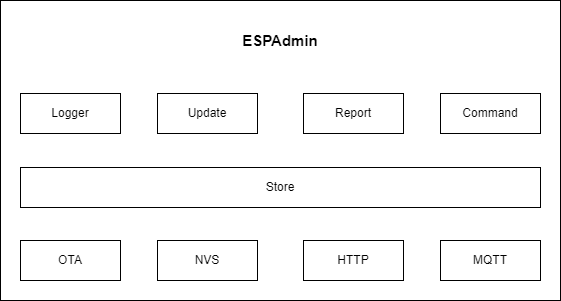

The diagram above was exported from draw.io. Its source (the exported page's mxGraphModel, read from the mxfile embedded in the PNG):
<mxGraphModel dx="864" dy="516" grid="1" gridSize="10" guides="1" tooltips="1" connect="1" arrows="1" fold="1" page="1" pageScale="1" pageWidth="1169" pageHeight="827" math="0" shadow="0">
  <root>
    <mxCell id="0" />
    <mxCell id="1" parent="0" />
    <mxCell id="eDG-b9ZZ8bS4-JQ3LXTJ-26" value="" style="rounded=0;whiteSpace=wrap;html=1;" parent="1" vertex="1">
      <mxGeometry x="330" y="90" width="560" height="300" as="geometry" />
    </mxCell>
    <mxCell id="eDG-b9ZZ8bS4-JQ3LXTJ-1" value="MQTT" style="rounded=0;whiteSpace=wrap;html=1;" parent="1" vertex="1">
      <mxGeometry x="770" y="330" width="100" height="40" as="geometry" />
    </mxCell>
    <mxCell id="eDG-b9ZZ8bS4-JQ3LXTJ-2" value="HTTP" style="rounded=0;whiteSpace=wrap;html=1;" parent="1" vertex="1">
      <mxGeometry x="633" y="330" width="100" height="40" as="geometry" />
    </mxCell>
    <mxCell id="eDG-b9ZZ8bS4-JQ3LXTJ-3" value="NVS" style="rounded=0;whiteSpace=wrap;html=1;" parent="1" vertex="1">
      <mxGeometry x="487" y="330" width="100" height="40" as="geometry" />
    </mxCell>
    <mxCell id="eDG-b9ZZ8bS4-JQ3LXTJ-4" value="OTA" style="rounded=0;whiteSpace=wrap;html=1;" parent="1" vertex="1">
      <mxGeometry x="350" y="330" width="100" height="40" as="geometry" />
    </mxCell>
    <mxCell id="eDG-b9ZZ8bS4-JQ3LXTJ-6" value="Report" style="rounded=0;whiteSpace=wrap;html=1;" parent="1" vertex="1">
      <mxGeometry x="633" y="183" width="100" height="40" as="geometry" />
    </mxCell>
    <mxCell id="eDG-b9ZZ8bS4-JQ3LXTJ-7" value="Command" style="rounded=0;whiteSpace=wrap;html=1;" parent="1" vertex="1">
      <mxGeometry x="770" y="183" width="100" height="40" as="geometry" />
    </mxCell>
    <mxCell id="eDG-b9ZZ8bS4-JQ3LXTJ-8" value="Logger" style="rounded=0;whiteSpace=wrap;html=1;" parent="1" vertex="1">
      <mxGeometry x="350" y="183" width="100" height="40" as="geometry" />
    </mxCell>
    <mxCell id="eDG-b9ZZ8bS4-JQ3LXTJ-9" value="Update" style="rounded=0;whiteSpace=wrap;html=1;" parent="1" vertex="1">
      <mxGeometry x="487" y="183" width="100" height="40" as="geometry" />
    </mxCell>
    <mxCell id="eDG-b9ZZ8bS4-JQ3LXTJ-23" value="Store" style="rounded=0;whiteSpace=wrap;html=1;" parent="1" vertex="1">
      <mxGeometry x="350" y="257" width="520" height="40" as="geometry" />
    </mxCell>
    <mxCell id="PS8PRU5ScCzg6ZFL4l5l-1" value="ESPAdmin" style="text;strokeColor=none;align=center;fillColor=none;html=1;verticalAlign=middle;whiteSpace=wrap;rounded=0;fontStyle=1;fontSize=15;" vertex="1" parent="1">
      <mxGeometry x="350" y="110" width="520" height="40" as="geometry" />
    </mxCell>
  </root>
</mxGraphModel>